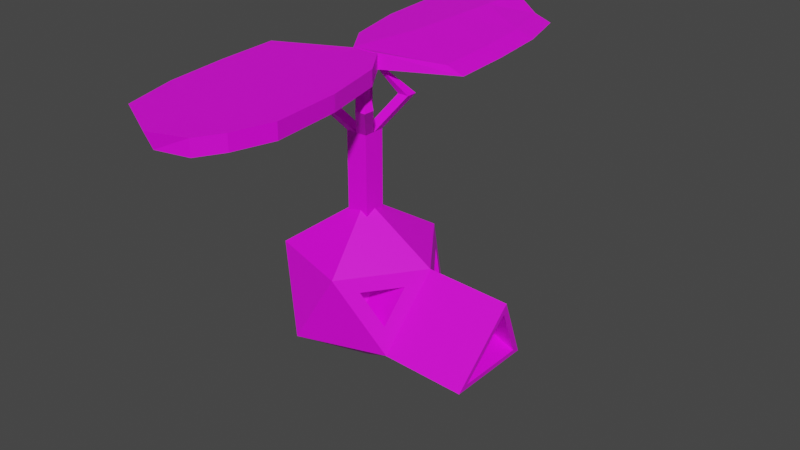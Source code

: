 # Source: SpiderTech2.blend  (saved by Blender 3.6.11; exported with 4.5.12 LTS)
import bpy
from mathutils import Matrix  # noqa: F401  (used for matrix-valued properties, if any)

bpy.ops.wm.read_factory_settings(use_empty=True)
scene = bpy.context.scene
scene.name = 'Scene'

# ---- collections
col_collection = bpy.data.collections.new('Collection'); scene.collection.children.link(col_collection)

# ---- images (referenced by path relative to the original .blend; pixels are not part of the script)
import os
ASSET_DIR = os.environ.get("B2B_ASSET_DIR", "")  # directory of the original .blend (textures are referenced by path, not embedded)
HERE = os.path.dirname(os.path.abspath(__file__))  # packed textures are extracted next to this script under _unpacked/

def load_image(name, relpath, width, height, colorspace="sRGB"):
    """Load a texture the original file referenced (path relative to the .blend, or extracted next to this script)."""
    p = next((c for c in (os.path.join(HERE, relpath), os.path.join(ASSET_DIR, relpath)) if relpath and os.path.exists(c)), "")
    if p:
        img = bpy.data.images.load(p, check_existing=True)
        img.name = name
    else:  # same state as the original file: an image datablock whose file is absent (Cycles renders it pink)
        img = bpy.data.images.new(name, width, height)
        img.source = "FILE"
        img.filepath = "//" + (relpath or name)
    img.colorspace_settings.name = colorspace
    return img
img_dungeons_2_texture_01_a_png = load_image('Dungeons_2_Texture_01_A.png', 'Dungeons_2_Texture_01_A.png', 1024, 1024, 'sRGB')

# ---- materials (node trees are filled in below, after node groups)
mat_material = bpy.data.materials.new('Material')
mat_material.alpha_threshold = 0.0
mat_material.use_transparent_shadow = False
mat_material.roughness = 0.5
mat_material.line_color = (0.0, 0.0, 0.0, 1.0)

# ---- material node trees
mat_material.use_nodes = True; mat_material.node_tree.nodes.clear()
_N = mat_material.node_tree.nodes; _L = mat_material.node_tree.links
n0 = _N.new('ShaderNodeOutputMaterial'); n0.name = 'Material Output'; n0.location = (300, 300)
n1 = _N.new('ShaderNodeBsdfPrincipled'); n1.name = 'Principled BSDF'; n1.location = (10, 300)
n1.distribution = 'GGX'
n1.subsurface_method = 'RANDOM_WALK_SKIN'
n1.inputs[3].default_value = 1.45
n1.inputs[27].default_value = (0.0, 0.0, 0.0, 1.0)
n1.inputs[28].default_value = 1.0
n2 = _N.new('ShaderNodeTexImage'); n2.name = 'Image Texture'; n2.location = (-343, 120)
n2.image = img_dungeons_2_texture_01_a_png
_L.new(n1.outputs[0], n0.inputs[0])
_L.new(n2.outputs[0], n1.inputs[0])
n0.is_active_output = True

# ---- world
world_world = bpy.data.worlds.new('World'); scene.world = world_world
world_world.use_nodes = True; world_world.node_tree.nodes.clear()
_N = world_world.node_tree.nodes; _L = world_world.node_tree.links
n0 = _N.new('ShaderNodeOutputWorld'); n0.name = 'World Output'; n0.location = (300, 300)
n1 = _N.new('ShaderNodeBackground'); n1.name = 'Background'; n1.location = (10, 300)
n1.inputs[0].default_value = (0.05088, 0.05088, 0.05088, 1.0)
_L.new(n1.outputs[0], n0.inputs[0])
n0.is_active_output = True
world_world.color = (0.05088, 0.05088, 0.05088)
world_world.use_sun_shadow = False
world_world.sun_shadow_jitter_overblur = 0.0

# ---- meshes
me_icosphere = bpy.data.meshes.new('Icosphere')
me_icosphere.from_pydata([(0.0, 0.0, -1.0), (0.7236, -0.5257, -0.4472), (-0.2764, -0.8506, -0.4472), (-0.8944, 0.0, -0.4472), (-0.2764, 0.8506, -0.4472), (0.7236, 0.5257, -0.4472), (0.3387, -0.5404, 0.548), (-0.7236, -0.5257, 0.4472), (-0.7236, 0.5257, 0.4472), (0.2764, 0.8506, 0.4472), (0.6186, -0.1551, 0.548), (0.2135, -0.1551, 0.7984), (1.712, 0.408, -0.4296), (1.712, -0.408, -0.4296), (1.845, 0.0, 0.2645), (0.6413, 0.1423, 0.5397), (0.3336, 0.566, 0.5397), (0.1959, 0.1423, 0.815), (0.8944, 0.0, 0.4472), (0.2764, -0.8506, 0.4472), (0.0, 0.0, 1.0), (0.2714, -0.2714, 0.2714), (0.2714, -0.2714, -0.2714), (-0.2714, 0.2714, 0.2714), (-0.2714, 0.2714, -0.2714), (-0.2714, -0.2714, 0.2714), (-0.2714, -0.2714, -0.2714), (1.699, 0.5257, -0.4964), (1.699, -0.5257, -0.4964), (1.87, 0.0, 0.398), (1.387, 0.408, -0.2991), (1.387, -0.408, -0.2991), (1.519, 0.0, 0.395), (0.6733, 0.4892, -0.122), (0.4701, 0.6369, 0.2846), (0.751, 0.2502, 0.2846), (0.6737, -0.4894, -0.1241), (0.7519, -0.2486, 0.2856), (0.4688, -0.6383, 0.2856), (0.07314, 0.6369, 0.1909), (0.2764, 0.4892, -0.2157), (0.3541, 0.2502, 0.1909), (0.355, -0.2486, 0.1919), (0.2767, -0.4894, -0.2177), (0.0719, -0.6383, 0.1919), (0.2714, 0.2714, -0.2714), (0.2714, 0.2714, 0.2714), (0.1292, 0.1292, 0.2714), (-0.1292, 0.1292, 0.2714), (-0.1292, -0.1292, 0.2714), (0.1292, -0.1292, 0.2714), (0.0, -0.2714, 0.2714), (0.0, -0.2714, -0.2714), (0.0, 0.2714, 0.2714), (0.0, 0.2714, -0.2714), (0.0, 0.1292, 0.2714), (0.0, -0.1292, 0.2714), (0.2714, 0.0, 0.2714), (0.2714, 0.0, -0.2714), (-0.2714, 0.0, 0.2714), (-0.2714, 0.0, -0.2714), (0.1292, 0.0, 0.2714), (-0.1292, 0.0, 0.2714), (0.0, 0.0, -0.2714)], [], [(0, 1, 2), (1, 0, 5), (0, 2, 3), (0, 3, 4), (0, 4, 5), (5, 18, 29, 27), (2, 1, 19), (3, 2, 7), (4, 3, 8), (5, 4, 9), (34, 35, 41, 39), (2, 19, 7), (3, 7, 8), (4, 8, 9), (36, 37, 42, 43), (63, 58, 22, 52), (7, 19, 20), (8, 7, 20), (9, 8, 20), (52, 51, 25, 26), (12, 14, 32, 30), (18, 1, 28, 29), (1, 5, 27, 28), (18, 9, 16, 15), (9, 20, 17, 16), (20, 18, 15, 17), (10, 6, 19, 18), (6, 11, 20, 19), (11, 10, 18, 20), (58, 57, 21, 22), (54, 53, 46, 45), (60, 59, 23, 24), (16, 17, 15), (6, 10, 11), (12, 13, 28, 27), (13, 14, 29, 28), (14, 12, 27, 29), (31, 30, 32), (14, 13, 31, 32), (13, 12, 30, 31), (5, 9, 34, 33), (9, 18, 35, 34), (18, 5, 33, 35), (1, 18, 37, 36), (18, 19, 38, 37), (19, 1, 36, 38), (43, 42, 44), (40, 39, 41), (33, 34, 39, 40), (38, 36, 43, 44), (35, 33, 40, 41), (37, 38, 44, 42), (53, 23, 48, 55), (59, 25, 49, 62), (51, 21, 50, 56), (57, 46, 47, 61), (25, 51, 56, 49), (46, 53, 55, 47), (24, 23, 53, 54), (22, 21, 51, 52), (60, 63, 52, 26), (24, 54, 63, 60), (21, 57, 61, 50), (23, 59, 62, 48), (26, 25, 59, 60), (45, 46, 57, 58), (54, 45, 58, 63)])
_uv = me_icosphere.uv_layers.new(name='UVMap')
_uv.uv.foreach_set('vector', [0.3821, 0.1471, 0.3826, 0.1479, 0.3817, 0.1479, 0.3826, 0.1479, 0.383, 0.1471, 0.3835, 0.1479, 0.3858, 0.1471, 0.3863, 0.1479, 0.3853, 0.1479, 0.3849, 0.1471, 0.3853, 0.1479, 0.3844, 0.1479, 0.384, 0.1471, 0.3844, 0.1479, 0.3835, 0.1479, 0.3835, 0.1479, 0.383, 0.1487, 0.383, 0.1487, 0.3835, 0.1479, 0.3817, 0.1479, 0.3826, 0.1479, 0.3821, 0.1487, 0.3853, 0.1479, 0.3863, 0.1479, 0.3858, 0.1487, 0.3844, 0.1479, 0.3853, 0.1479, 0.3849, 0.1487, 0.3835, 0.1479, 0.3844, 0.1479, 0.384, 0.1487, 0.3837, 0.1486, 0.3833, 0.1486, 0.3833, 0.1486, 0.3837, 0.1486, 0.3817, 0.1479, 0.3821, 0.1487, 0.3812, 0.1487, 0.3853, 0.1479, 0.3858, 0.1487, 0.3849, 0.1487, 0.3844, 0.1479, 0.3849, 0.1487, 0.384, 0.1487, 0.3826, 0.1482, 0.3828, 0.1486, 0.3828, 0.1486, 0.3826, 0.1482, 0.3837, 0.1478, 0.3844, 0.1478, 0.3844, 0.1484, 0.3837, 0.1484, 0.3812, 0.1487, 0.3821, 0.1487, 0.3817, 0.1495, 0.3849, 0.1487, 0.3858, 0.1487, 0.3853, 0.1495, 0.384, 0.1487, 0.3849, 0.1487, 0.3844, 0.1495, 0.3831, 0.149, 0.3844, 0.149, 0.3844, 0.1497, 0.3831, 0.1497, 0.02208, 0.005409, 0.02172, 0.006026, 0.02172, 0.006026, 0.02208, 0.005409, 0.383, 0.1487, 0.3826, 0.1479, 0.3826, 0.1479, 0.383, 0.1487, 0.3826, 0.1479, 0.3835, 0.1479, 0.3835, 0.1479, 0.3826, 0.1479, 0.383, 0.1487, 0.384, 0.1487, 0.3837, 0.1489, 0.3833, 0.1489, 0.384, 0.1487, 0.3835, 0.1495, 0.3835, 0.1493, 0.3837, 0.1489, 0.3835, 0.1495, 0.383, 0.1487, 0.3833, 0.1489, 0.3835, 0.1493, 0.3828, 0.1489, 0.3824, 0.1489, 0.3821, 0.1487, 0.383, 0.1487, 0.3824, 0.1489, 0.3826, 0.1492, 0.3826, 0.1495, 0.3821, 0.1487, 0.3826, 0.1492, 0.3828, 0.1489, 0.383, 0.1487, 0.3826, 0.1495, 0.3831, 0.1503, 0.3844, 0.1503, 0.3844, 0.1509, 0.3831, 0.1509, 0.3831, 0.1515, 0.3844, 0.1515, 0.3844, 0.1522, 0.3831, 0.1522, 0.3818, 0.1503, 0.3831, 0.1503, 0.3831, 0.1509, 0.3818, 0.1509, 0.4736, 0.02971, 0.4733, 0.03011, 0.4731, 0.02971, 0.4722, 0.02973, 0.4726, 0.02973, 0.4724, 0.03009, 0.3834, 0.148, 0.3827, 0.148, 0.3826, 0.1479, 0.3835, 0.1479, 0.3827, 0.148, 0.383, 0.1486, 0.383, 0.1487, 0.3826, 0.1479, 0.383, 0.1486, 0.3834, 0.148, 0.3835, 0.1479, 0.383, 0.1487, 0.02136, 0.005409, 0.02208, 0.005409, 0.02172, 0.006026, 0.02172, 0.006026, 0.02136, 0.005409, 0.02136, 0.005409, 0.02172, 0.006026, 0.02136, 0.005409, 0.02208, 0.005409, 0.02208, 0.005409, 0.02136, 0.005409, 0.3835, 0.1479, 0.384, 0.1487, 0.3837, 0.1486, 0.3835, 0.1482, 0.384, 0.1487, 0.383, 0.1487, 0.3833, 0.1486, 0.3837, 0.1486, 0.383, 0.1487, 0.3835, 0.1479, 0.3835, 0.1482, 0.3833, 0.1486, 0.3826, 0.1479, 0.383, 0.1487, 0.3828, 0.1486, 0.3826, 0.1482, 0.383, 0.1487, 0.3821, 0.1487, 0.3824, 0.1486, 0.3828, 0.1486, 0.3821, 0.1487, 0.3826, 0.1479, 0.3826, 0.1482, 0.3824, 0.1486, 0.3142, 0.3865, 0.3144, 0.3869, 0.314, 0.3869, 0.3151, 0.3865, 0.3154, 0.3869, 0.3149, 0.3869, 0.3835, 0.1482, 0.3837, 0.1486, 0.3837, 0.1486, 0.3835, 0.1482, 0.3824, 0.1486, 0.3826, 0.1482, 0.3826, 0.1482, 0.3824, 0.1486, 0.3833, 0.1486, 0.3835, 0.1482, 0.3835, 0.1482, 0.3833, 0.1486, 0.3828, 0.1486, 0.3824, 0.1486, 0.3824, 0.1486, 0.3828, 0.1486, 0.385, 0.1497, 0.3856, 0.1497, 0.3853, 0.15, 0.385, 0.15, 0.3856, 0.1503, 0.3856, 0.1509, 0.3853, 0.1506, 0.3853, 0.1503, 0.385, 0.1509, 0.3844, 0.1509, 0.3847, 0.1506, 0.385, 0.1506, 0.3844, 0.1503, 0.3844, 0.1497, 0.3847, 0.15, 0.3847, 0.1503, 0.3856, 0.1509, 0.385, 0.1509, 0.385, 0.1506, 0.3853, 0.1506, 0.3844, 0.1497, 0.385, 0.1497, 0.385, 0.15, 0.3847, 0.15, 0.3831, 0.1509, 0.3844, 0.1509, 0.3844, 0.1515, 0.3831, 0.1515, 0.3831, 0.1484, 0.3844, 0.1484, 0.3844, 0.149, 0.3831, 0.149, 0.3831, 0.1478, 0.3837, 0.1478, 0.3837, 0.1484, 0.3831, 0.1484, 0.3831, 0.1471, 0.3837, 0.1471, 0.3837, 0.1478, 0.3831, 0.1478, 0.3844, 0.1509, 0.3844, 0.1503, 0.3847, 0.1503, 0.3847, 0.1506, 0.3856, 0.1497, 0.3856, 0.1503, 0.3853, 0.1503, 0.3853, 0.15, 0.3818, 0.1497, 0.3831, 0.1497, 0.3831, 0.1503, 0.3818, 0.1503, 0.3831, 0.1497, 0.3844, 0.1497, 0.3844, 0.1503, 0.3831, 0.1503, 0.3837, 0.1471, 0.3844, 0.1471, 0.3844, 0.1478, 0.3837, 0.1478])
me_icosphere.materials.append(mat_material)
me_icosphere.update()
me_icosphere_001 = bpy.data.meshes.new('Icosphere.001')
me_icosphere_001.from_pydata([(0.1292, 0.1292, 0.2714), (0.1292, 0.1292, 1.568), (0.1292, 0.1292, 1.797), (0.0, 0.1292, 0.2714), (0.0, 0.1292, 1.568), (0.0, 0.1292, 1.797), (0.1292, 0.0, 0.2714), (0.1292, 0.0, 1.568), (0.1292, 0.0, 1.797), (0.0, 0.0, 1.797), (0.2308, 0.3971, 2.168), (0.3599, 0.3971, 2.168), (0.3599, 0.268, 2.168), (0.2308, 0.268, 2.168), (0.02445, 0.04208, 2.594), (0.03814, 0.04208, 2.594), (0.03814, 0.0284, 2.594), (0.02445, 0.0284, 2.594), (-0.1292, 0.1292, 0.2714), (-0.1292, 0.1292, 1.568), (-0.1292, 0.1292, 1.797), (-0.1292, 0.0, 0.2714), (-0.1292, 0.0, 1.568), (-0.1292, 0.0, 1.797), (-0.2308, 0.3971, 2.168), (-0.3599, 0.3971, 2.168), (-0.3599, 0.268, 2.168), (-0.2308, 0.268, 2.168), (-0.02445, 0.04208, 2.594), (-0.03814, 0.04208, 2.594), (-0.03814, 0.0284, 2.594), (-0.02445, 0.0284, 2.594), (0.1292, -0.1292, 0.2714), (0.1292, -0.1292, 1.568), (0.1292, -0.1292, 1.797), (0.0, -0.1292, 0.2714), (0.0, -0.1292, 1.568), (0.0, -0.1292, 1.797), (0.2308, -0.3971, 2.168), (0.3599, -0.3971, 2.168), (0.3599, -0.268, 2.168), (0.2308, -0.268, 2.168), (0.02445, -0.04208, 2.594), (0.03814, -0.04208, 2.594), (0.03814, -0.0284, 2.594), (0.02445, -0.0284, 2.594), (-0.1292, -0.1292, 0.2714), (-0.1292, -0.1292, 1.568), (-0.1292, -0.1292, 1.797), (-0.2308, -0.3971, 2.168), (-0.3599, -0.3971, 2.168), (-0.3599, -0.268, 2.168), (-0.2308, -0.268, 2.168), (-0.02445, -0.04208, 2.594), (-0.03814, -0.04208, 2.594), (-0.03814, -0.0284, 2.594), (-0.02445, -0.0284, 2.594)], [], [(6, 0, 1, 7), (7, 1, 2, 8), (0, 3, 4, 1), (1, 4, 5, 2), (8, 2, 11, 12), (10, 13, 17, 14), (9, 8, 12, 13), (2, 5, 10, 11), (5, 9, 13, 10), (13, 12, 16, 17), (11, 10, 14, 15), (12, 11, 15, 16), (21, 22, 19, 18), (22, 23, 20, 19), (18, 19, 4, 3), (19, 20, 5, 4), (23, 26, 25, 20), (24, 28, 31, 27), (9, 27, 26, 23), (20, 25, 24, 5), (5, 24, 27, 9), (27, 31, 30, 26), (25, 29, 28, 24), (26, 30, 29, 25), (6, 7, 33, 32), (7, 8, 34, 33), (32, 33, 36, 35), (33, 34, 37, 36), (8, 40, 39, 34), (38, 42, 45, 41), (9, 41, 40, 8), (34, 39, 38, 37), (37, 38, 41, 9), (41, 45, 44, 40), (39, 43, 42, 38), (40, 44, 43, 39), (21, 46, 47, 22), (22, 47, 48, 23), (46, 35, 36, 47), (47, 36, 37, 48), (23, 48, 50, 51), (49, 52, 56, 53), (9, 23, 51, 52), (48, 37, 49, 50), (37, 9, 52, 49), (52, 51, 55, 56), (50, 49, 53, 54), (51, 50, 54, 55)])
_uv = me_icosphere_001.uv_layers.new(name='UVMap')
_uv.uv.foreach_set('vector', [0.3185, 0.1258, 0.3185, 0.116, 0.3185, 0.116, 0.3185, 0.1258, 0.3185, 0.1258, 0.3185, 0.116, 0.3185, 0.116, 0.3185, 0.1258, 0.3185, 0.116, 0.3284, 0.116, 0.3284, 0.116, 0.3185, 0.116, 0.3185, 0.116, 0.3284, 0.116, 0.3284, 0.116, 0.3185, 0.116, 0.3185, 0.1258, 0.3185, 0.116, 0.3185, 0.116, 0.3185, 0.1258, 0.3284, 0.116, 0.3284, 0.1258, 0.3284, 0.1258, 0.3284, 0.116, 0.3284, 0.1258, 0.3185, 0.1258, 0.3185, 0.1258, 0.3284, 0.1258, 0.3185, 0.116, 0.3284, 0.116, 0.3284, 0.116, 0.3185, 0.116, 0.3284, 0.116, 0.3284, 0.1258, 0.3284, 0.1258, 0.3284, 0.116, 0.3284, 0.1258, 0.3185, 0.1258, 0.3185, 0.1258, 0.3284, 0.1258, 0.3185, 0.116, 0.3284, 0.116, 0.3284, 0.116, 0.3185, 0.116, 0.3185, 0.1258, 0.3185, 0.116, 0.3185, 0.116, 0.3185, 0.1258, 0.3185, 0.1258, 0.3185, 0.1258, 0.3185, 0.116, 0.3185, 0.116, 0.3185, 0.1258, 0.3185, 0.1258, 0.3185, 0.116, 0.3185, 0.116, 0.3185, 0.116, 0.3185, 0.116, 0.3284, 0.116, 0.3284, 0.116, 0.3185, 0.116, 0.3185, 0.116, 0.3284, 0.116, 0.3284, 0.116, 0.3185, 0.1258, 0.3185, 0.1258, 0.3185, 0.116, 0.3185, 0.116, 0.3284, 0.116, 0.3284, 0.116, 0.3284, 0.1258, 0.3284, 0.1258, 0.3284, 0.1258, 0.3284, 0.1258, 0.3185, 0.1258, 0.3185, 0.1258, 0.3185, 0.116, 0.3185, 0.116, 0.3284, 0.116, 0.3284, 0.116, 0.3284, 0.116, 0.3284, 0.116, 0.3284, 0.1258, 0.3284, 0.1258, 0.3284, 0.1258, 0.3284, 0.1258, 0.3185, 0.1258, 0.3185, 0.1258, 0.3185, 0.116, 0.3185, 0.116, 0.3284, 0.116, 0.3284, 0.116, 0.3185, 0.1258, 0.3185, 0.1258, 0.3185, 0.116, 0.3185, 0.116, 0.3185, 0.1258, 0.3185, 0.1258, 0.3185, 0.116, 0.3185, 0.116, 0.3185, 0.1258, 0.3185, 0.1258, 0.3185, 0.116, 0.3185, 0.116, 0.3185, 0.116, 0.3185, 0.116, 0.3284, 0.116, 0.3284, 0.116, 0.3185, 0.116, 0.3185, 0.116, 0.3284, 0.116, 0.3284, 0.116, 0.3185, 0.1258, 0.3185, 0.1258, 0.3185, 0.116, 0.3185, 0.116, 0.3284, 0.116, 0.3284, 0.116, 0.3284, 0.1258, 0.3284, 0.1258, 0.3284, 0.1258, 0.3284, 0.1258, 0.3185, 0.1258, 0.3185, 0.1258, 0.3185, 0.116, 0.3185, 0.116, 0.3284, 0.116, 0.3284, 0.116, 0.3284, 0.116, 0.3284, 0.116, 0.3284, 0.1258, 0.3284, 0.1258, 0.3284, 0.1258, 0.3284, 0.1258, 0.3185, 0.1258, 0.3185, 0.1258, 0.3185, 0.116, 0.3185, 0.116, 0.3284, 0.116, 0.3284, 0.116, 0.3185, 0.1258, 0.3185, 0.1258, 0.3185, 0.116, 0.3185, 0.116, 0.3185, 0.1258, 0.3185, 0.116, 0.3185, 0.116, 0.3185, 0.1258, 0.3185, 0.1258, 0.3185, 0.116, 0.3185, 0.116, 0.3185, 0.1258, 0.3185, 0.116, 0.3284, 0.116, 0.3284, 0.116, 0.3185, 0.116, 0.3185, 0.116, 0.3284, 0.116, 0.3284, 0.116, 0.3185, 0.116, 0.3185, 0.1258, 0.3185, 0.116, 0.3185, 0.116, 0.3185, 0.1258, 0.3284, 0.116, 0.3284, 0.1258, 0.3284, 0.1258, 0.3284, 0.116, 0.3284, 0.1258, 0.3185, 0.1258, 0.3185, 0.1258, 0.3284, 0.1258, 0.3185, 0.116, 0.3284, 0.116, 0.3284, 0.116, 0.3185, 0.116, 0.3284, 0.116, 0.3284, 0.1258, 0.3284, 0.1258, 0.3284, 0.116, 0.3284, 0.1258, 0.3185, 0.1258, 0.3185, 0.1258, 0.3284, 0.1258, 0.3185, 0.116, 0.3284, 0.116, 0.3284, 0.116, 0.3185, 0.116, 0.3185, 0.1258, 0.3185, 0.116, 0.3185, 0.116, 0.3185, 0.1258])
me_icosphere_001.materials.append(mat_material)
me_icosphere_001.update()
me_cube_001 = bpy.data.meshes.new('Cube.001')
me_cube_001.from_pydata([(-0.5073, 0.313, -0.5416), (-0.5073, 0.313, 0.4082), (-0.4716, 2.166, -0.5416), (-0.4716, 2.166, 0.4082), (0.1717, -0.004125, -0.5416), (0.1717, -0.004125, 0.4082), (0.809, 2.028, -0.5416), (0.543, 2.028, -0.1536), (0.052, 2.286, -0.5416), (0.0, 2.239, 0.4082), (-0.1642, -0.004125, -0.5416), (-0.1642, -0.004125, 0.4082), (-0.8429, 1.57, -0.5416), (-0.8429, 1.57, 0.4082), (1.166, 0.9085, -0.5416), (0.9, 0.9085, -0.1536), (0.0, 1.239, 0.4082), (0.0, 1.239, -0.5416), (-0.6715, 1.937, 0.4082), (1.045, 1.51, -0.5416), (-0.6715, 1.937, -0.5416), (0.7786, 1.51, -0.1536), (0.0, 1.739, 0.4082), (0.0, 1.739, -0.5416), (-0.7429, 0.9096, -0.5416), (0.9643, 0.3258, -0.1536), (0.0, 0.7395, 0.4082), (0.0, 0.7395, -0.5416), (-0.7429, 0.9096, 0.4082), (1.23, 0.3258, -0.5416), (0.5767, -0.313, 0.3744), (0.5749, -0.313, -0.5754), (0.541, -2.166, 0.3752), (0.5392, -2.166, -0.5747), (-0.1023, 0.004125, 0.3886), (-0.104, 0.004125, -0.5613), (-0.7395, -2.028, 0.4018), (-0.4743, -2.028, 0.008244), (0.01742, -2.286, 0.3861), (0.06765, -2.239, -0.5649), (0.2337, 0.004125, 0.3816), (0.2319, 0.004125, -0.5683), (0.9123, -1.57, 0.3675), (0.9105, -1.57, -0.5824), (-1.097, -0.9085, 0.4092), (-0.8313, -0.9085, 0.01567), (0.06765, -1.239, -0.5649), (0.06943, -1.239, 0.385), (0.7392, -1.937, -0.5788), (-0.9752, -1.51, 0.4067), (0.7409, -1.937, 0.371), (-0.7099, -1.51, 0.01314), (0.06765, -1.739, -0.5649), (0.06943, -1.739, 0.385), (0.8124, -0.9096, 0.3695), (-0.8956, -0.3258, 0.017), (0.06765, -0.7395, -0.5649), (0.06943, -0.7395, 0.385), (0.8106, -0.9096, -0.5803), (-1.161, -0.3258, 0.4106)], [], [(20, 18, 3, 2), (8, 9, 7, 6), (29, 25, 5, 4), (10, 11, 1, 0), (27, 29, 4, 10), (26, 28, 1, 11), (25, 26, 11, 5), (24, 27, 10, 0), (4, 5, 11, 10), (2, 3, 9, 8), (20, 23, 17, 12), (21, 22, 16, 15), (22, 18, 13, 16), (23, 19, 14, 17), (19, 21, 15, 14), (24, 28, 13, 12), (6, 7, 21, 19), (8, 6, 19, 23), (9, 3, 18, 22), (7, 9, 22, 21), (2, 8, 23, 20), (12, 13, 18, 20), (0, 1, 28, 24), (12, 17, 27, 24), (15, 16, 26, 25), (16, 13, 28, 26), (17, 14, 29, 27), (14, 15, 25, 29), (50, 32, 33, 48), (38, 36, 37, 39), (59, 34, 35, 55), (40, 30, 31, 41), (57, 40, 34, 59), (56, 41, 31, 58), (55, 35, 41, 56), (54, 30, 40, 57), (34, 40, 41, 35), (32, 38, 39, 33), (50, 42, 47, 53), (51, 45, 46, 52), (52, 46, 43, 48), (53, 47, 44, 49), (49, 44, 45, 51), (54, 42, 43, 58), (36, 49, 51, 37), (38, 53, 49, 36), (39, 52, 48, 33), (37, 51, 52, 39), (32, 50, 53, 38), (42, 50, 48, 43), (30, 54, 58, 31), (42, 54, 57, 47), (45, 55, 56, 46), (46, 56, 58, 43), (47, 57, 59, 44), (44, 59, 55, 45)])
_uv = me_cube_001.uv_layers.new(name='UVMap')
_uv.uv.foreach_set('vector', [0.388, 0.1449, 0.3893, 0.1449, 0.3893, 0.1452, 0.388, 0.1452, 0.388, 0.1458, 0.3893, 0.1458, 0.3893, 0.1465, 0.388, 0.1465, 0.388, 0.1475, 0.3893, 0.1475, 0.3893, 0.1478, 0.388, 0.1478, 0.388, 0.1484, 0.3893, 0.1484, 0.3893, 0.1491, 0.388, 0.1491, 0.3874, 0.1475, 0.388, 0.1475, 0.388, 0.1478, 0.3874, 0.1478, 0.39, 0.1475, 0.3906, 0.1475, 0.3906, 0.1478, 0.39, 0.1478, 0.3893, 0.1475, 0.39, 0.1475, 0.39, 0.1478, 0.3893, 0.1478, 0.3867, 0.1475, 0.3874, 0.1475, 0.3874, 0.1478, 0.3867, 0.1478, 0.388, 0.1478, 0.3893, 0.1478, 0.3893, 0.1484, 0.388, 0.1484, 0.388, 0.1452, 0.3893, 0.1452, 0.3893, 0.1458, 0.388, 0.1458, 0.3867, 0.1468, 0.3874, 0.1468, 0.3874, 0.1471, 0.3867, 0.1471, 0.3893, 0.1468, 0.39, 0.1468, 0.39, 0.1471, 0.3893, 0.1471, 0.39, 0.1468, 0.3906, 0.1468, 0.3906, 0.1471, 0.39, 0.1471, 0.3874, 0.1468, 0.388, 0.1468, 0.388, 0.1471, 0.3874, 0.1471, 0.388, 0.1468, 0.3893, 0.1468, 0.3893, 0.1471, 0.388, 0.1471, 0.388, 0.1442, 0.3893, 0.1442, 0.3893, 0.1445, 0.388, 0.1445, 0.388, 0.1465, 0.3893, 0.1465, 0.3893, 0.1468, 0.388, 0.1468, 0.3874, 0.1465, 0.388, 0.1465, 0.388, 0.1468, 0.3874, 0.1468, 0.39, 0.1465, 0.3906, 0.1465, 0.3906, 0.1468, 0.39, 0.1468, 0.3893, 0.1465, 0.39, 0.1465, 0.39, 0.1468, 0.3893, 0.1468, 0.3867, 0.1465, 0.3874, 0.1465, 0.3874, 0.1468, 0.3867, 0.1468, 0.388, 0.1445, 0.3893, 0.1445, 0.3893, 0.1449, 0.388, 0.1449, 0.388, 0.1439, 0.3893, 0.1439, 0.3893, 0.1442, 0.388, 0.1442, 0.3867, 0.1471, 0.3874, 0.1471, 0.3874, 0.1475, 0.3867, 0.1475, 0.3893, 0.1471, 0.39, 0.1471, 0.39, 0.1475, 0.3893, 0.1475, 0.39, 0.1471, 0.3906, 0.1471, 0.3906, 0.1475, 0.39, 0.1475, 0.3874, 0.1471, 0.388, 0.1471, 0.388, 0.1475, 0.3874, 0.1475, 0.388, 0.1471, 0.3893, 0.1471, 0.3893, 0.1475, 0.388, 0.1475, 0.388, 0.1449, 0.388, 0.1452, 0.3893, 0.1452, 0.3893, 0.1449, 0.388, 0.1458, 0.388, 0.1465, 0.3893, 0.1465, 0.3893, 0.1458, 0.388, 0.1475, 0.388, 0.1478, 0.3893, 0.1478, 0.3893, 0.1475, 0.388, 0.1484, 0.388, 0.1491, 0.3893, 0.1491, 0.3893, 0.1484, 0.3874, 0.1475, 0.3874, 0.1478, 0.388, 0.1478, 0.388, 0.1475, 0.39, 0.1475, 0.39, 0.1478, 0.3906, 0.1478, 0.3906, 0.1475, 0.3893, 0.1475, 0.3893, 0.1478, 0.39, 0.1478, 0.39, 0.1475, 0.3867, 0.1475, 0.3867, 0.1478, 0.3874, 0.1478, 0.3874, 0.1475, 0.388, 0.1478, 0.388, 0.1484, 0.3893, 0.1484, 0.3893, 0.1478, 0.388, 0.1452, 0.388, 0.1458, 0.3893, 0.1458, 0.3893, 0.1452, 0.3867, 0.1468, 0.3867, 0.1471, 0.3874, 0.1471, 0.3874, 0.1468, 0.3893, 0.1468, 0.3893, 0.1471, 0.39, 0.1471, 0.39, 0.1468, 0.39, 0.1468, 0.39, 0.1471, 0.3906, 0.1471, 0.3906, 0.1468, 0.3874, 0.1468, 0.3874, 0.1471, 0.388, 0.1471, 0.388, 0.1468, 0.388, 0.1468, 0.388, 0.1471, 0.3893, 0.1471, 0.3893, 0.1468, 0.388, 0.1442, 0.388, 0.1445, 0.3893, 0.1445, 0.3893, 0.1442, 0.388, 0.1465, 0.388, 0.1468, 0.3893, 0.1468, 0.3893, 0.1465, 0.3874, 0.1465, 0.3874, 0.1468, 0.388, 0.1468, 0.388, 0.1465, 0.39, 0.1465, 0.39, 0.1468, 0.3906, 0.1468, 0.3906, 0.1465, 0.3893, 0.1465, 0.3893, 0.1468, 0.39, 0.1468, 0.39, 0.1465, 0.3867, 0.1465, 0.3867, 0.1468, 0.3874, 0.1468, 0.3874, 0.1465, 0.388, 0.1445, 0.388, 0.1449, 0.3893, 0.1449, 0.3893, 0.1445, 0.388, 0.1439, 0.388, 0.1442, 0.3893, 0.1442, 0.3893, 0.1439, 0.3867, 0.1471, 0.3867, 0.1475, 0.3874, 0.1475, 0.3874, 0.1471, 0.3893, 0.1471, 0.3893, 0.1475, 0.39, 0.1475, 0.39, 0.1471, 0.39, 0.1471, 0.39, 0.1475, 0.3906, 0.1475, 0.3906, 0.1471, 0.3874, 0.1471, 0.3874, 0.1475, 0.388, 0.1475, 0.388, 0.1471, 0.388, 0.1471, 0.388, 0.1475, 0.3893, 0.1475, 0.3893, 0.1471])
me_cube_001.materials.append(mat_material)
me_cube_001.update()

# ---- objects
ob_icosphere = bpy.data.objects.new('Icosphere', me_icosphere)
ob_icosphere_001 = bpy.data.objects.new('Icosphere.001', me_icosphere_001)
ob_cube = bpy.data.objects.new('Cube', me_cube_001)

# ---- transforms, parenting, visibility, modifiers, constraints
ob_icosphere.location = (0.0, 0.0, 0.0)
ob_icosphere_001.location = (0.0, 0.0, 0.0)
_vg = ob_icosphere_001.vertex_groups.new(name='Bone')
_vg = ob_icosphere_001.vertex_groups.new(name='Bone.001')
_vg = ob_icosphere_001.vertex_groups.new(name='Bone.002')
_vg = ob_icosphere_001.vertex_groups.new(name='Bone.003')
_vg = ob_icosphere_001.vertex_groups.new(name='Bone.004')
_vg = ob_icosphere_001.vertex_groups.new(name='Bone.005')
_vg = ob_icosphere_001.vertex_groups.new(name='Bone.006')
_vg = ob_icosphere_001.vertex_groups.new(name='Bone.007')
_vg = ob_icosphere_001.vertex_groups.new(name='Bone.008')
_vg = ob_icosphere_001.vertex_groups.new(name='Bone.009')
_vg = ob_icosphere_001.vertex_groups.new(name='Bone.010')
_vg = ob_icosphere_001.vertex_groups.new(name='Bone.011')
_vg = ob_icosphere_001.vertex_groups.new(name='Bone.012')
_vg = ob_icosphere_001.vertex_groups.new(name='Bone.013')
_vg = ob_icosphere_001.vertex_groups.new(name='Bone.014')
_vg = ob_icosphere_001.vertex_groups.new(name='Bone.015')
_vg = ob_icosphere_001.vertex_groups.new(name='Bone.016')
_vg = ob_icosphere_001.vertex_groups.new(name='Bone.017')
_vg = ob_icosphere_001.vertex_groups.new(name='Bone.018')
_vg = ob_icosphere_001.vertex_groups.new(name='Bone.019')
_vg = ob_icosphere_001.vertex_groups.new(name='Bone.020')
ob_cube.location = (0.0, 0.0, 2.583)
ob_cube.scale = (0.7851, 1.22, 0.1878)

# ---- collection membership
col_collection.objects.link(ob_icosphere)
col_collection.objects.link(ob_icosphere_001)
col_collection.objects.link(ob_cube)

# ---- scene / render settings (as saved in the file)
scene.frame_start = 1; scene.frame_end = 250; scene.frame_set(0)
scene.render.engine = 'BLENDER_EEVEE_NEXT'
scene.cycles.sampling_pattern = 'TABULATED_SOBOL'
scene.view_settings.view_transform = 'Filmic'
bpy.context.view_layer.update()

# ---- added for rendering (the .blend has no active camera and no usable light): camera, sun
cam_auto = bpy.data.cameras.new('AutoCamera')
cam_auto.lens = 50.0
cam_auto.sensor_width = 36.0
cam_auto.clip_end = 1000.0
ob_auto_camera = bpy.data.objects.new('AutoCamera', cam_auto)
scene.collection.objects.link(ob_auto_camera)
ob_auto_camera.location = (7.16578, -8.02358, 6.1793)
ob_auto_camera.rotation_euler = (1.09748, -7.21219e-08, 0.694738)
scene.camera = ob_auto_camera
light_auto_sun = bpy.data.lights.new('AutoSun', 'SUN')
light_auto_sun.energy = 3.0
light_auto_sun.angle = 0.0523599
ob_auto_sun = bpy.data.objects.new('AutoSun', light_auto_sun)
scene.collection.objects.link(ob_auto_sun)
ob_auto_sun.rotation_euler = (0.872665, 0.174533, 0.523599)
bpy.context.view_layer.update()
